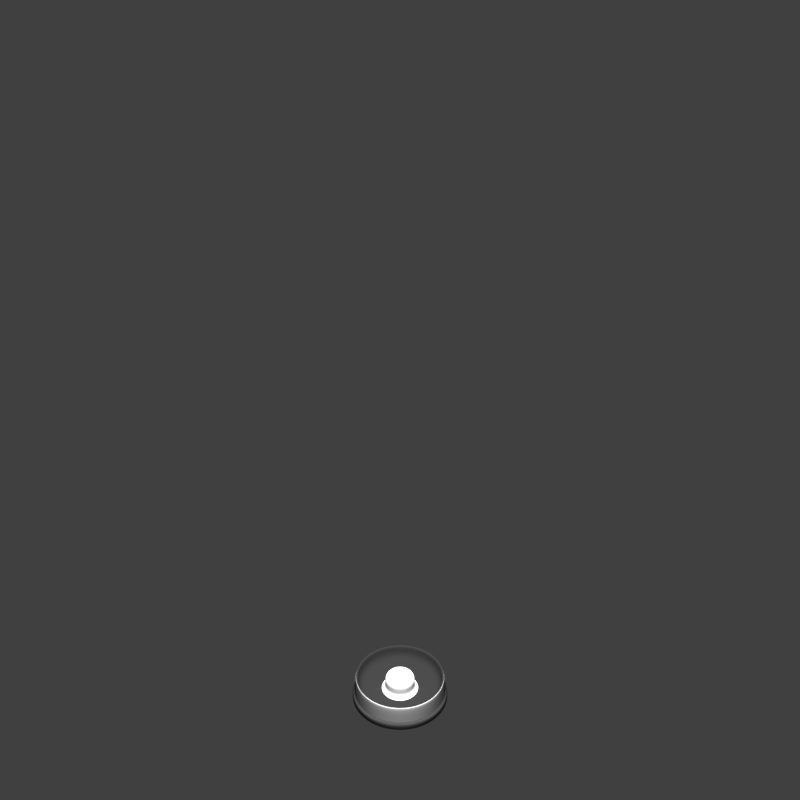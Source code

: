 # Source: note.blend  (saved by Blender 2.79.0; exported with 4.5.12 LTS)
import bpy
from mathutils import Matrix  # noqa: F401  (used for matrix-valued properties, if any)

bpy.ops.wm.read_factory_settings(use_empty=True)
scene = bpy.context.scene
scene.name = 'Scene'

# ---- collections
col_collection_1 = bpy.data.collections.new('Collection 1'); scene.collection.children.link(col_collection_1)

# ---- materials (node trees are filled in below, after node groups)
mat_material_007 = bpy.data.materials.new('Material.007')
mat_material_007.alpha_threshold = 0.0
mat_material_007.use_transparent_shadow = False
mat_material_007.diffuse_color = (0.01885, 0.01885, 0.01885, 1.0)
mat_material_007.specular_color = (0.02365, 0.02365, 0.02365)
mat_material_007.roughness = 0.5
mat_material_007.specular_intensity = 0.0
mat_material_006 = bpy.data.materials.new('Material.006')
mat_material_006.alpha_threshold = 0.0
mat_material_006.use_transparent_shadow = False
mat_material_006.diffuse_color = (0.6619, 0.6619, 0.6619, 1.0)
mat_material_006.roughness = 0.5
mat_material_006.specular_intensity = 0.5053
mat_material_005 = bpy.data.materials.new('Material.005')
mat_material_005.alpha_threshold = 0.0
mat_material_005.use_transparent_shadow = False
mat_material_005.diffuse_color = (0.0331, 0.0331, 0.0331, 1.0)
mat_material_005.specular_color = (0.02365, 0.02365, 0.02365)
mat_material_005.roughness = 0.5
mat_material_005.specular_intensity = 0.0

# ---- material node trees

# ---- world
world_world = bpy.data.worlds.new('World'); scene.world = world_world
world_world.color = (0.05088, 0.05088, 0.05088)
world_world.use_sun_shadow = False
world_world.sun_shadow_jitter_overblur = 0.0
world_world.cycles.sampling_method = 'MANUAL'

# ---- cameras
cam_camera = bpy.data.cameras.new('Camera')
cam_camera.clip_end = 100.0
cam_camera.lens = 34.31
cam_camera.sensor_width = 32.0
cam_camera.sensor_height = 18.0
cam_camera.ortho_scale = 7.314
cam_camera.lens_unit = 'FOV'
cam_camera.dof.focus_distance = 0.0
cam_camera.dof.aperture_fstop = 128.0

# ---- lights
light_lamp = bpy.data.lights.new('Lamp', 'POINT')
light_lamp.transmission_factor = 0.0
light_lamp.cutoff_distance = 30.0
light_lamp.energy = 100.0
light_lamp.shadow_buffer_clip_start = 1.001
light_lamp.shadow_soft_size = 0.1
light_lamp.shadow_maximum_resolution = 0.006
light_lamp.use_absolute_resolution = True

# ---- meshes
me_cylinder_009 = bpy.data.meshes.new('Cylinder.009')
me_cylinder_009.from_pydata([(0.6546, 0.4374, 1.645), (-0.7722, -0.1536, 1.645), (-0.7873, 8.221e-07, 1.645), (-0.7722, 0.1536, 1.645), (-0.7274, 0.3013, 1.645), (-0.6546, 0.4374, 1.645), (-0.5567, 0.5567, 1.645), (-0.4374, 0.6546, 1.645), (-0.3013, 0.7274, 1.645), (-0.1536, 0.7722, 1.645), (0.7274, 0.3013, 1.645), (0.7722, 0.1536, 1.645), (0.7873, 1.213e-07, 1.645), (0.7722, -0.1536, 1.645), (0.7274, -0.3013, 1.645), (0.6546, -0.4374, 1.645), (0.5567, -0.5567, 1.645), (0.4374, -0.6546, 1.645), (0.3013, -0.7274, 1.645), (0.1536, -0.7722, 1.645), (-2.342e-07, -0.7873, 1.645), (-0.1536, -0.7722, 1.645), (-0.3013, -0.7274, 1.645), (-0.4374, -0.6546, 1.645), (-0.5567, -0.5567, 1.645), (-0.6546, -0.4374, 1.645), (-0.7274, -0.3013, 1.645), (2.233e-08, 0.7873, 1.645), (0.1536, 0.7722, 1.645), (0.3013, 0.7274, 1.645), (0.4374, 0.6546, 1.645), (0.5567, 0.5567, 1.645), (0.6204, 0.4145, 1.645), (-0.7318, -0.1456, 1.645), (-0.7461, 7.96e-07, 1.645), (-0.7318, 0.1456, 1.645), (-0.6893, 0.2855, 1.645), (-0.6204, 0.4145, 1.645), (-0.5276, 0.5276, 1.645), (-0.4145, 0.6204, 1.645), (-0.2855, 0.6893, 1.645), (-0.1456, 0.7318, 1.645), (0.6893, 0.2855, 1.645), (0.7318, 0.1456, 1.645), (0.7461, 1.319e-07, 1.645), (0.7318, -0.1456, 1.645), (0.6893, -0.2855, 1.645), (0.6204, -0.4145, 1.645), (0.5276, -0.5276, 1.645), (0.4145, -0.6204, 1.645), (0.2855, -0.6893, 1.645), (0.1456, -0.7318, 1.645), (-2.176e-07, -0.7461, 1.645), (-0.1456, -0.7318, 1.645), (-0.2855, -0.6893, 1.645), (-0.4145, -0.6204, 1.645), (-0.5276, -0.5276, 1.645), (-0.6204, -0.4145, 1.645), (-0.6893, -0.2855, 1.645), (2.555e-08, 0.7461, 1.645), (0.1456, 0.7318, 1.645), (0.2855, 0.6893, 1.645), (0.4145, 0.6204, 1.645), (0.5276, 0.5276, 1.645), (0.6204, 0.4145, 0.6342), (-0.7318, -0.1456, 0.6342), (-0.7461, 7.96e-07, 0.6342), (-0.7318, 0.1456, 0.6342), (-0.6893, 0.2855, 0.6342), (-0.6204, 0.4145, 0.6342), (-0.5276, 0.5276, 0.6342), (-0.4145, 0.6204, 0.6342), (-0.2855, 0.6893, 0.6342), (-0.1456, 0.7318, 0.6342), (0.6893, 0.2855, 0.6342), (0.7318, 0.1456, 0.6342), (0.7461, 1.319e-07, 0.6342), (0.7318, -0.1456, 0.6342), (0.6893, -0.2855, 0.6342), (0.6204, -0.4145, 0.6342), (0.5276, -0.5276, 0.6342), (0.4145, -0.6204, 0.6342), (0.2855, -0.6893, 0.6342), (0.1456, -0.7318, 0.6342), (-2.176e-07, -0.7461, 0.6342), (-0.1456, -0.7318, 0.6342), (-0.2855, -0.6893, 0.6342), (-0.4145, -0.6204, 0.6342), (-0.5276, -0.5276, 0.6342), (-0.6204, -0.4145, 0.6342), (-0.6893, -0.2855, 0.6342), (2.555e-08, 0.7461, 0.6342), (0.1456, 0.7318, 0.6342), (0.2855, 0.6893, 0.6342), (0.4145, 0.6204, 0.6342), (0.5276, 0.5276, 0.6342), (0.2189, 0.1463, 0.5939), (-0.2582, -0.05137, 0.5939), (-0.2633, 4.798e-07, 0.5939), (-0.2582, 0.05137, 0.5939), (-0.2433, 0.1008, 0.5939), (-0.2189, 0.1463, 0.5939), (-0.1862, 0.1862, 0.5939), (-0.1463, 0.2189, 0.5939), (-0.1008, 0.2433, 0.5939), (-0.05137, 0.2582, 0.5939), (0.2433, 0.1008, 0.5939), (0.2582, 0.05137, 0.5939), (0.2633, 2.454e-07, 0.5939), (0.2582, -0.05137, 0.5939), (0.2433, -0.1008, 0.5939), (0.2189, -0.1463, 0.5939), (0.1862, -0.1862, 0.5939), (0.1463, -0.2189, 0.5939), (0.1008, -0.2433, 0.5939), (0.05137, -0.2582, 0.5939), (-2.013e-08, -0.2633, 0.5939), (-0.05137, -0.2582, 0.5939), (-0.1008, -0.2433, 0.5939), (-0.1463, -0.2189, 0.5939), (-0.1862, -0.1862, 0.5939), (-0.2189, -0.1463, 0.5939), (-0.2433, -0.1008, 0.5939), (6.567e-08, 0.2633, 0.5939), (0.05137, 0.2582, 0.5939), (0.1008, 0.2433, 0.5939), (0.1463, 0.2189, 0.5939), (0.1862, 0.1862, 0.5939)], [], [(14, 13, 45, 46), (8, 7, 39, 40), (7, 6, 38, 39), (21, 20, 52, 53), (11, 10, 42, 43), (23, 22, 54, 55), (10, 0, 32, 42), (15, 14, 46, 47), (26, 25, 57, 58), (29, 28, 60, 61), (25, 24, 56, 57), (13, 12, 44, 45), (20, 19, 51, 52), (18, 17, 49, 50), (17, 16, 48, 49), (3, 2, 34, 35), (27, 9, 41, 59), (9, 8, 40, 41), (30, 29, 61, 62), (28, 27, 59, 60), (24, 23, 55, 56), (0, 31, 63, 32), (4, 3, 35, 36), (6, 5, 37, 38), (22, 21, 53, 54), (2, 1, 33, 34), (12, 11, 43, 44), (31, 30, 62, 63), (16, 15, 47, 48), (19, 18, 50, 51), (1, 26, 58, 33), (5, 4, 36, 37), (45, 44, 76, 77), (58, 57, 89, 90), (37, 36, 68, 69), (50, 49, 81, 82), (40, 39, 71, 72), (35, 34, 66, 67), (55, 54, 86, 87), (56, 55, 87, 88), (42, 32, 64, 74), (34, 33, 65, 66), (57, 56, 88, 89), (48, 47, 79, 80), (52, 51, 83, 84), (38, 37, 69, 70), (49, 48, 80, 81), (36, 35, 67, 68), (41, 40, 72, 73), (63, 62, 94, 95), (53, 52, 84, 85), (54, 53, 85, 86), (51, 50, 82, 83), (60, 59, 91, 92), (61, 60, 92, 93), (39, 38, 70, 71), (32, 63, 95, 64), (59, 41, 73, 91), (47, 46, 78, 79), (33, 58, 90, 65), (62, 61, 93, 94), (46, 45, 77, 78), (43, 42, 74, 75), (44, 43, 75, 76), (88, 87, 119, 120), (74, 64, 96, 106), (66, 65, 97, 98), (89, 88, 120, 121), (80, 79, 111, 112), (84, 83, 115, 116), (70, 69, 101, 102), (81, 80, 112, 113), (68, 67, 99, 100), (73, 72, 104, 105), (95, 94, 126, 127), (85, 84, 116, 117), (86, 85, 117, 118), (83, 82, 114, 115), (92, 91, 123, 124), (93, 92, 124, 125), (71, 70, 102, 103), (64, 95, 127, 96), (91, 73, 105, 123), (79, 78, 110, 111), (65, 90, 122, 97), (94, 93, 125, 126), (78, 77, 109, 110), (75, 74, 106, 107), (76, 75, 107, 108), (77, 76, 108, 109), (90, 89, 121, 122), (69, 68, 100, 101), (82, 81, 113, 114), (72, 71, 103, 104), (67, 66, 98, 99), (87, 86, 118, 119)])
me_cylinder_009.polygons.foreach_set('use_smooth', [True] * 96)
me_cylinder_009.materials.append(mat_material_007)
me_cylinder_009.use_remesh_preserve_volume = False
me_cylinder_009.use_remesh_preserve_attributes = False
me_cylinder_009.use_mirror_vertex_groups = False
me_cylinder_009.update()
me_cylinder_004 = bpy.data.meshes.new('Cylinder.004')
me_cylinder_004.from_pydata([(0.6618, 0.4422, 0.1804), (0.6546, 0.4374, 1.645), (-0.7807, -0.1553, 0.1804), (-0.7722, -0.1536, 1.645), (-0.796, 8.277e-07, 0.1804), (-0.7873, 8.221e-07, 1.645), (-0.7807, 0.1553, 0.1804), (-0.7722, 0.1536, 1.645), (-0.7354, 0.3046, 0.1804), (-0.7274, 0.3013, 1.645), (-0.6618, 0.4422, 0.1804), (-0.6546, 0.4374, 1.645), (-0.5628, 0.5628, 0.1804), (-0.5567, 0.5567, 1.645), (-0.4374, 0.6546, 1.645), (-0.3013, 0.7274, 1.645), (-0.1536, 0.7722, 1.645), (0.7274, 0.3013, 1.645), (0.7722, 0.1536, 1.645), (0.7873, 1.213e-07, 1.645), (0.7722, -0.1536, 1.645), (0.7274, -0.3013, 1.645), (0.6546, -0.4374, 1.645), (0.5567, -0.5567, 1.645), (0.4374, -0.6546, 1.645), (0.3013, -0.7274, 1.645), (0.1536, -0.7722, 1.645), (-2.342e-07, -0.7873, 1.645), (-0.1536, -0.7722, 1.645), (-0.3013, -0.7274, 1.645), (-0.4374, -0.6546, 1.645), (-0.5567, -0.5567, 1.645), (-0.6546, -0.4374, 1.645), (-0.7274, -0.3013, 1.645), (2.233e-08, 0.7873, 1.645), (0.1536, 0.7722, 1.645), (0.3013, 0.7274, 1.645), (0.4374, 0.6546, 1.645), (0.5567, 0.5567, 1.645), (0.5628, 0.5628, 1.645), (-0.4422, 0.6618, 0.1804), (0.4422, 0.6618, 1.645), (-0.3046, 0.7354, 0.1804), (0.3046, 0.7354, 1.645), (-0.1553, 0.7807, 0.1804), (0.1553, 0.7807, 1.645), (0.7354, 0.3046, 0.1804), (2.172e-08, 0.796, 1.645), (0.7807, 0.1553, 0.1804), (-0.7354, -0.3046, 1.645), (0.796, 1.192e-07, 0.1804), (0.7807, -0.1553, 0.1804), (0.7354, -0.3046, 0.1804), (0.6618, -0.4422, 0.1804), (0.5628, -0.5628, 0.1804), (0.4422, -0.6618, 0.1804), (0.3046, -0.7354, 0.1804), (-0.6618, -0.4422, 1.645), (-0.5628, -0.5628, 1.645), (-0.4422, -0.6618, 1.645), (-0.3046, -0.7354, 1.645), (-0.1553, -0.7807, 1.645), (-2.376e-07, -0.796, 1.645), (0.1553, -0.7807, 0.1804), (-2.376e-07, -0.796, 0.1804), (-0.1553, -0.7807, 0.1804), (0.1553, -0.7807, 1.645), (0.3046, -0.7354, 1.645), (0.4422, -0.6618, 1.645), (0.5628, -0.5628, 1.645), (0.6618, -0.4422, 1.645), (0.7354, -0.3046, 1.645), (0.7807, -0.1553, 1.645), (0.796, 1.192e-07, 1.645), (0.7807, 0.1553, 1.645), (-0.3046, -0.7354, 0.1804), (-0.4422, -0.6618, 0.1804), (-0.5628, -0.5628, 0.1804), (-0.6618, -0.4422, 0.1804), (-0.7354, -0.3046, 0.1804), (2.172e-08, 0.796, 0.1804), (0.1553, 0.7807, 0.1804), (0.3046, 0.7354, 0.1804), (0.4422, 0.6618, 0.1804), (0.5628, 0.5628, 0.1804), (0.7354, 0.3046, 1.645), (-0.1553, 0.7807, 1.645), (-0.3046, 0.7354, 1.645), (-0.4422, 0.6618, 1.645), (-0.5628, 0.5628, 1.645), (-0.6618, 0.4422, 1.645), (-0.7354, 0.3046, 1.645), (-0.7807, 0.1553, 1.645), (-0.796, 8.277e-07, 1.645), (-0.7807, -0.1553, 1.645), (0.6618, 0.4422, 1.645), (0.6204, 0.4145, 1.645), (-0.7318, -0.1456, 1.645), (-0.7461, 7.96e-07, 1.645), (-0.7318, 0.1456, 1.645), (-0.6893, 0.2855, 1.645), (-0.6204, 0.4145, 1.645), (-0.5276, 0.5276, 1.645), (-0.4145, 0.6204, 1.645), (-0.2855, 0.6893, 1.645), (-0.1456, 0.7318, 1.645), (0.6893, 0.2855, 1.645), (0.7318, 0.1456, 1.645), (0.7461, 1.319e-07, 1.645), (0.7318, -0.1456, 1.645), (0.6893, -0.2855, 1.645), (0.6204, -0.4145, 1.645), (0.5276, -0.5276, 1.645), (0.4145, -0.6204, 1.645), (0.2855, -0.6893, 1.645), (0.1456, -0.7318, 1.645), (-2.176e-07, -0.7461, 1.645), (-0.1456, -0.7318, 1.645), (-0.2855, -0.6893, 1.645), (-0.4145, -0.6204, 1.645), (-0.5276, -0.5276, 1.645), (-0.6204, -0.4145, 1.645), (-0.6893, -0.2855, 1.645), (2.555e-08, 0.7461, 1.645), (0.1456, 0.7318, 1.645), (0.2855, 0.6893, 1.645), (0.4145, 0.6204, 1.645), (0.5276, 0.5276, 1.645), (0.6204, 0.4145, 0.6342), (-0.7318, -0.1456, 0.6342), (-0.7461, 7.96e-07, 0.6342), (-0.7318, 0.1456, 0.6342), (-0.6893, 0.2855, 0.6342), (-0.6204, 0.4145, 0.6342), (-0.5276, 0.5276, 0.6342), (-0.4145, 0.6204, 0.6342), (-0.2855, 0.6893, 0.6342), (-0.1456, 0.7318, 0.6342), (0.6893, 0.2855, 0.6342), (0.7318, 0.1456, 0.6342), (0.7461, 1.319e-07, 0.6342), (0.7318, -0.1456, 0.6342), (0.6893, -0.2855, 0.6342), (0.6204, -0.4145, 0.6342), (0.5276, -0.5276, 0.6342), (0.4145, -0.6204, 0.6342), (0.2855, -0.6893, 0.6342), (0.1456, -0.7318, 0.6342), (-2.176e-07, -0.7461, 0.6342), (-0.1456, -0.7318, 0.6342), (-0.2855, -0.6893, 0.6342), (-0.4145, -0.6204, 0.6342), (-0.5276, -0.5276, 0.6342), (-0.6204, -0.4145, 0.6342), (-0.6893, -0.2855, 0.6342), (2.555e-08, 0.7461, 0.6342), (0.1456, 0.7318, 0.6342), (0.2855, 0.6893, 0.6342), (0.4145, 0.6204, 0.6342), (0.5276, 0.5276, 0.6342), (0.2189, 0.1463, 0.4391), (-0.2582, -0.05137, 0.4391), (-0.2633, 4.798e-07, 0.4391), (-0.2582, 0.05137, 0.4391), (-0.2433, 0.1008, 0.4391), (-0.2189, 0.1463, 0.4391), (-0.1862, 0.1862, 0.4391), (-0.1463, 0.2189, 0.4391), (-0.1008, 0.2433, 0.4391), (-0.05137, 0.2582, 0.4391), (0.2433, 0.1008, 0.4391), (0.2582, 0.05137, 0.4391), (0.2633, 2.454e-07, 0.4391), (0.2582, -0.05137, 0.4391), (0.2433, -0.1008, 0.4391), (0.2189, -0.1463, 0.4391), (0.1862, -0.1862, 0.4391), (0.1463, -0.2189, 0.4391), (0.1008, -0.2433, 0.4391), (0.05137, -0.2582, 0.4391), (-2.013e-08, -0.2633, 0.4391), (-0.05137, -0.2582, 0.4391), (-0.1008, -0.2433, 0.4391), (-0.1463, -0.2189, 0.4391), (-0.1862, -0.1862, 0.4391), (-0.2189, -0.1463, 0.4391), (-0.2433, -0.1008, 0.4391), (6.567e-08, 0.2633, 0.4391), (0.05137, 0.2582, 0.4391), (0.1008, 0.2433, 0.4391), (0.1463, 0.2189, 0.4391), (0.1862, 0.1862, 0.4391), (0.2189, 0.1463, 1.109), (-0.2582, -0.05137, 1.109), (-0.2633, 4.798e-07, 1.109), (-0.2582, 0.05137, 1.109), (-0.2433, 0.1008, 1.109), (-0.2189, 0.1463, 1.109), (-0.1862, 0.1862, 1.109), (-0.1463, 0.2189, 1.109), (-0.1008, 0.2433, 1.109), (-0.05137, 0.2582, 1.109), (0.2433, 0.1008, 1.109), (0.2582, 0.05137, 1.109), (0.2633, 2.454e-07, 1.109), (0.2582, -0.05137, 1.109), (0.2433, -0.1008, 1.109), (0.2189, -0.1463, 1.109), (0.1862, -0.1862, 1.109), (0.1463, -0.2189, 1.109), (0.1008, -0.2433, 1.109), (0.05137, -0.2582, 1.109), (-2.013e-08, -0.2633, 1.109), (-0.05137, -0.2582, 1.109), (-0.1008, -0.2433, 1.109), (-0.1463, -0.2189, 1.109), (-0.1862, -0.1862, 1.109), (-0.2189, -0.1463, 1.109), (-0.2433, -0.1008, 1.109), (6.567e-08, 0.2633, 1.109), (0.05137, 0.2582, 1.109), (0.1008, 0.2433, 1.109), (0.1463, 0.2189, 1.109), (0.1862, 0.1862, 1.109), (0.2189, 0.1463, 1.109), (-0.2582, -0.05137, 1.109), (-0.2633, 4.798e-07, 1.109), (-0.2582, 0.05137, 1.109), (-0.2433, 0.1008, 1.109), (-0.2189, 0.1463, 1.109), (-0.1862, 0.1862, 1.109), (-0.1463, 0.2189, 1.109), (-0.1008, 0.2433, 1.109), (-0.05137, 0.2582, 1.109), (0.2433, 0.1008, 1.109), (0.2582, 0.05137, 1.109), (0.2633, 2.454e-07, 1.109), (0.2582, -0.05137, 1.109), (0.2433, -0.1008, 1.109), (0.2189, -0.1463, 1.109), (0.1862, -0.1862, 1.109), (0.1463, -0.2189, 1.109), (0.1008, -0.2433, 1.109), (0.05137, -0.2582, 1.109), (-2.013e-08, -0.2633, 1.109), (-0.05137, -0.2582, 1.109), (-0.1008, -0.2433, 1.109), (-0.1463, -0.2189, 1.109), (-0.1862, -0.1862, 1.109), (-0.2189, -0.1463, 1.109), (-0.2433, -0.1008, 1.109), (6.567e-08, 0.2633, 1.109), (0.05137, 0.2582, 1.109), (0.1008, 0.2433, 1.109), (0.1463, 0.2189, 1.109), (0.1862, 0.1862, 1.109), (0.2189, 0.1463, 1.825), (-0.2582, -0.05137, 1.825), (-0.2633, 4.798e-07, 1.825), (-0.2582, 0.05137, 1.825), (-0.2433, 0.1008, 1.825), (-0.2189, 0.1463, 1.825), (-0.1862, 0.1862, 1.825), (-0.1463, 0.2189, 1.825), (-0.1008, 0.2433, 1.825), (-0.05137, 0.2582, 1.825), (0.2433, 0.1008, 1.825), (0.2582, 0.05137, 1.825), (0.2633, 2.454e-07, 1.825), (0.2582, -0.05137, 1.825), (0.2433, -0.1008, 1.825), (0.2189, -0.1463, 1.825), (0.1862, -0.1862, 1.825), (0.1463, -0.2189, 1.825), (0.1008, -0.2433, 1.825), (0.05137, -0.2582, 1.825), (-2.013e-08, -0.2633, 1.825), (-0.05137, -0.2582, 1.825), (-0.1008, -0.2433, 1.825), (-0.1463, -0.2189, 1.825), (-0.1862, -0.1862, 1.825), (-0.2189, -0.1463, 1.825), (-0.2433, -0.1008, 1.825), (6.567e-08, 0.2633, 1.825), (0.05137, 0.2582, 1.825), (0.1008, 0.2433, 1.825), (0.1463, 0.2189, 1.825), (0.1862, 0.1862, 1.825)], [], [(46, 0, 95, 85), (8, 6, 92, 91), (58, 59, 30, 31), (12, 10, 90, 89), (47, 86, 16, 34), (83, 82, 43, 41), (77, 76, 59, 58), (41, 43, 36, 37), (64, 63, 66, 62), (62, 66, 26, 27), (79, 78, 57, 49), (56, 55, 68, 67), (68, 69, 23, 24), (86, 87, 15, 16), (76, 75, 60, 59), (43, 45, 35, 36), (60, 61, 28, 29), (75, 65, 61, 60), (92, 93, 5, 7), (52, 51, 72, 71), (59, 60, 29, 30), (55, 54, 69, 68), (89, 90, 11, 13), (48, 46, 85, 74), (72, 73, 19, 20), (40, 12, 89, 88), (88, 89, 13, 14), (67, 68, 24, 25), (61, 62, 27, 28), (66, 67, 25, 26), (87, 88, 14, 15), (69, 70, 22, 23), (50, 48, 74, 73), (10, 8, 91, 90), (51, 50, 73, 72), (49, 57, 32, 33), (93, 94, 3, 5), (82, 81, 45, 43), (45, 47, 34, 35), (42, 40, 88, 87), (94, 49, 33, 3), (65, 64, 62, 61), (71, 72, 20, 21), (44, 42, 87, 86), (70, 71, 21, 22), (91, 92, 7, 9), (53, 52, 71, 70), (73, 74, 18, 19), (85, 95, 1, 17), (81, 80, 47, 45), (39, 41, 37, 38), (57, 58, 31, 32), (4, 2, 94, 93), (54, 53, 70, 69), (84, 83, 41, 39), (2, 79, 49, 94), (74, 85, 17, 18), (90, 91, 9, 11), (63, 56, 67, 66), (95, 39, 38, 1), (80, 44, 86, 47), (0, 84, 39, 95), (78, 77, 58, 57), (6, 4, 93, 92), (21, 20, 109, 110), (15, 14, 103, 104), (14, 13, 102, 103), (28, 27, 116, 117), (18, 17, 106, 107), (30, 29, 118, 119), (17, 1, 96, 106), (22, 21, 110, 111), (33, 32, 121, 122), (36, 35, 124, 125), (32, 31, 120, 121), (20, 19, 108, 109), (27, 26, 115, 116), (25, 24, 113, 114), (24, 23, 112, 113), (7, 5, 98, 99), (34, 16, 105, 123), (16, 15, 104, 105), (37, 36, 125, 126), (35, 34, 123, 124), (31, 30, 119, 120), (1, 38, 127, 96), (9, 7, 99, 100), (13, 11, 101, 102), (29, 28, 117, 118), (5, 3, 97, 98), (19, 18, 107, 108), (38, 37, 126, 127), (23, 22, 111, 112), (26, 25, 114, 115), (3, 33, 122, 97), (11, 9, 100, 101), (109, 108, 140, 141), (122, 121, 153, 154), (101, 100, 132, 133), (114, 113, 145, 146), (104, 103, 135, 136), (99, 98, 130, 131), (119, 118, 150, 151), (120, 119, 151, 152), (106, 96, 128, 138), (98, 97, 129, 130), (121, 120, 152, 153), (112, 111, 143, 144), (116, 115, 147, 148), (102, 101, 133, 134), (113, 112, 144, 145), (100, 99, 131, 132), (105, 104, 136, 137), (127, 126, 158, 159), (117, 116, 148, 149), (118, 117, 149, 150), (115, 114, 146, 147), (124, 123, 155, 156), (125, 124, 156, 157), (103, 102, 134, 135), (96, 127, 159, 128), (123, 105, 137, 155), (111, 110, 142, 143), (97, 122, 154, 129), (126, 125, 157, 158), (110, 109, 141, 142), (107, 106, 138, 139), (108, 107, 139, 140), (152, 151, 183, 184), (138, 128, 160, 170), (130, 129, 161, 162), (153, 152, 184, 185), (144, 143, 175, 176), (148, 147, 179, 180), (134, 133, 165, 166), (145, 144, 176, 177), (132, 131, 163, 164), (137, 136, 168, 169), (159, 158, 190, 191), (149, 148, 180, 181), (150, 149, 181, 182), (147, 146, 178, 179), (156, 155, 187, 188), (157, 156, 188, 189), (135, 134, 166, 167), (128, 159, 191, 160), (155, 137, 169, 187), (143, 142, 174, 175), (129, 154, 186, 161), (158, 157, 189, 190), (142, 141, 173, 174), (139, 138, 170, 171), (140, 139, 171, 172), (141, 140, 172, 173), (154, 153, 185, 186), (133, 132, 164, 165), (146, 145, 177, 178), (136, 135, 167, 168), (131, 130, 162, 163), (151, 150, 182, 183), (166, 165, 197, 198), (177, 176, 208, 209), (164, 163, 195, 196), (169, 168, 200, 201), (191, 190, 222, 223), (181, 180, 212, 213), (182, 181, 213, 214), (179, 178, 210, 211), (188, 187, 219, 220), (189, 188, 220, 221), (167, 166, 198, 199), (160, 191, 223, 192), (187, 169, 201, 219), (175, 174, 206, 207), (161, 186, 218, 193), (190, 189, 221, 222), (174, 173, 205, 206), (171, 170, 202, 203), (172, 171, 203, 204), (173, 172, 204, 205), (186, 185, 217, 218), (165, 164, 196, 197), (178, 177, 209, 210), (168, 167, 199, 200), (163, 162, 194, 195), (183, 182, 214, 215), (184, 183, 215, 216), (170, 160, 192, 202), (162, 161, 193, 194), (185, 184, 216, 217), (176, 175, 207, 208), (180, 179, 211, 212), (214, 213, 245, 246), (211, 210, 242, 243), (220, 219, 251, 252), (221, 220, 252, 253), (199, 198, 230, 231), (192, 223, 255, 224), (219, 201, 233, 251), (207, 206, 238, 239), (193, 218, 250, 225), (222, 221, 253, 254), (206, 205, 237, 238), (203, 202, 234, 235), (204, 203, 235, 236), (205, 204, 236, 237), (218, 217, 249, 250), (197, 196, 228, 229), (210, 209, 241, 242), (200, 199, 231, 232), (195, 194, 226, 227), (215, 214, 246, 247), (216, 215, 247, 248), (202, 192, 224, 234), (194, 193, 225, 226), (217, 216, 248, 249), (208, 207, 239, 240), (212, 211, 243, 244), (198, 197, 229, 230), (209, 208, 240, 241), (196, 195, 227, 228), (201, 200, 232, 233), (223, 222, 254, 255), (213, 212, 244, 245), (254, 253, 285, 286), (238, 237, 269, 270), (235, 234, 266, 267), (236, 235, 267, 268), (237, 236, 268, 269), (250, 249, 281, 282), (229, 228, 260, 261), (242, 241, 273, 274), (232, 231, 263, 264), (227, 226, 258, 259), (247, 246, 278, 279), (248, 247, 279, 280), (234, 224, 256, 266), (226, 225, 257, 258), (249, 248, 280, 281), (240, 239, 271, 272), (244, 243, 275, 276), (230, 229, 261, 262), (241, 240, 272, 273), (228, 227, 259, 260), (233, 232, 264, 265), (255, 254, 286, 287), (245, 244, 276, 277), (246, 245, 277, 278), (243, 242, 274, 275), (252, 251, 283, 284), (253, 252, 284, 285), (231, 230, 262, 263), (224, 255, 287, 256), (251, 233, 265, 283), (239, 238, 270, 271), (225, 250, 282, 257), (278, 277, 276, 275, 274, 273, 272, 271, 270, 269, 268, 267, 266, 256, 287, 286, 285, 284, 283, 265, 264, 263, 262, 261, 260, 259, 258, 257, 282, 281, 280, 279)])
me_cylinder_004.polygons.foreach_set('use_smooth', [True] * 257)
me_cylinder_004.materials.append(mat_material_006)
me_cylinder_004.use_remesh_preserve_volume = False
me_cylinder_004.use_remesh_preserve_attributes = False
me_cylinder_004.use_mirror_vertex_groups = False
me_cylinder_004.update()
me_cylinder_001 = bpy.data.meshes.new('Cylinder.001')
me_cylinder_001.from_pydata([(0.6618, 0.4422, -0.4813), (1.692e-08, 0.8575, -0.8857), (-0.7807, -0.1553, -0.4813), (0.1673, 0.8411, -0.8857), (-0.796, 8.277e-07, -0.4813), (0.3282, 0.7923, -0.8857), (-0.7807, 0.1553, -0.4813), (0.4764, 0.713, -0.8857), (-0.7354, 0.3046, -0.4813), (0.6064, 0.6064, -0.8857), (-0.6618, 0.4422, -0.4813), (0.713, 0.4764, -0.8857), (-0.5628, 0.5628, -0.4813), (0.7923, 0.3282, -0.8857), (0.8411, 0.1673, -0.8857), (0.8575, 1.053e-07, -0.8857), (0.8411, -0.1673, -0.8857), (0.7923, -0.3282, -0.8857), (0.713, -0.4764, -0.8857), (0.6064, -0.6064, -0.8857), (0.4764, -0.713, -0.8857), (0.3282, -0.7923, -0.8857), (0.1673, -0.8411, -0.8857), (-2.625e-07, -0.8575, -0.8857), (-0.1673, -0.8411, -0.8857), (-0.3282, -0.7923, -0.8857), (-0.4764, -0.713, -0.8857), (-0.6064, -0.6064, -0.8857), (-0.1673, -0.8411, -0.4813), (-0.713, -0.4764, -0.8857), (-2.625e-07, -0.8575, -0.4813), (-0.7923, -0.3282, -0.8857), (0.1673, -0.8411, -0.4813), (-0.8411, -0.1673, -0.8857), (0.3282, -0.7923, -0.4813), (-0.8575, 8.686e-07, -0.8857), (0.4764, -0.713, -0.4813), (-0.8411, 0.1673, -0.8857), (0.6064, -0.6064, -0.4813), (-0.7923, 0.3282, -0.8857), (-0.4422, 0.6618, -0.4813), (-0.713, 0.4764, -0.8857), (-0.3046, 0.7354, -0.4813), (-0.6064, 0.6064, -0.8857), (-0.1553, 0.7807, -0.4813), (-0.4764, 0.713, -0.8857), (0.7354, 0.3046, -0.4813), (-0.3282, 0.7923, -0.8857), (0.7807, 0.1553, -0.4813), (-0.1673, 0.8411, -0.8857), (0.796, 1.192e-07, -0.4813), (0.7807, -0.1553, -0.4813), (0.7354, -0.3046, -0.4813), (0.6618, -0.4422, -0.4813), (0.5628, -0.5628, -0.4813), (0.4422, -0.6618, -0.4813), (0.3046, -0.7354, -0.4813), (0.713, -0.4764, -0.4813), (0.7923, -0.3282, -0.4813), (0.8411, -0.1673, -0.4813), (0.8575, 1.053e-07, -0.4813), (0.8411, 0.1673, -0.4813), (0.7923, 0.3282, -0.4813), (0.1553, -0.7807, -0.4813), (-2.376e-07, -0.796, -0.4813), (-0.1553, -0.7807, -0.4813), (-0.1673, 0.8411, -0.4813), (-0.3282, 0.7923, -0.4813), (-0.4764, 0.713, -0.4813), (-0.6064, 0.6064, -0.4813), (-0.713, 0.4764, -0.4813), (-0.7923, 0.3282, -0.4813), (-0.8411, 0.1673, -0.4813), (-0.8575, 8.686e-07, -0.4813), (-0.8411, -0.1673, -0.4813), (-0.3046, -0.7354, -0.4813), (-0.4422, -0.6618, -0.4813), (-0.5628, -0.5628, -0.4813), (-0.6618, -0.4422, -0.4813), (-0.7354, -0.3046, -0.4813), (2.172e-08, 0.796, -0.4813), (0.1553, 0.7807, -0.4813), (0.3046, 0.7354, -0.4813), (0.4422, 0.6618, -0.4813), (0.5628, 0.5628, -0.4813), (0.713, 0.4764, -0.4813), (0.6064, 0.6064, -0.4813), (0.4764, 0.713, -0.4813), (0.3282, 0.7923, -0.4813), (0.1673, 0.8411, -0.4813), (1.692e-08, 0.8575, -0.4813), (-0.7923, -0.3282, -0.4813), (-0.713, -0.4764, -0.4813), (-0.6064, -0.6064, -0.4813), (-0.4764, -0.713, -0.4813), (-0.3282, -0.7923, -0.4813)], [], [(67, 68, 40, 42), (74, 91, 79, 2), (23, 22, 32, 30), (72, 73, 4, 6), (26, 25, 95, 94), (45, 43, 69, 68), (86, 87, 83, 84), (15, 14, 61, 60), (89, 90, 80, 81), (1, 49, 66, 90), (93, 94, 76, 77), (85, 86, 84, 0), (29, 27, 93, 92), (34, 36, 55, 56), (73, 74, 2, 4), (95, 28, 65, 75), (7, 5, 88, 87), (43, 41, 70, 69), (17, 16, 59, 58), (87, 88, 82, 83), (36, 38, 54, 55), (47, 45, 68, 67), (3, 1, 90, 89), (92, 93, 77, 78), (19, 18, 57, 38), (69, 70, 10, 12), (37, 35, 73, 72), (14, 13, 62, 61), (27, 26, 94, 93), (30, 32, 63, 64), (28, 30, 64, 65), (32, 34, 56, 63), (88, 89, 81, 82), (57, 58, 52, 53), (90, 66, 44, 80), (18, 17, 58, 57), (5, 3, 89, 88), (62, 85, 0, 46), (35, 33, 74, 73), (70, 71, 8, 10), (22, 21, 34, 32), (94, 95, 75, 76), (13, 11, 85, 62), (66, 67, 42, 44), (33, 31, 91, 74), (31, 29, 92, 91), (71, 72, 6, 8), (21, 20, 36, 34), (20, 19, 38, 36), (60, 61, 48, 50), (11, 9, 86, 85), (9, 7, 87, 86), (61, 62, 46, 48), (41, 39, 71, 70), (39, 37, 72, 71), (68, 69, 12, 40), (25, 24, 28, 95), (24, 23, 30, 28), (58, 59, 51, 52), (16, 15, 60, 59), (38, 57, 53, 54), (49, 47, 67, 66), (59, 60, 50, 51), (91, 92, 78, 79)])
me_cylinder_001.polygons.foreach_set('use_smooth', [True] * 64)
me_cylinder_001.materials.append(mat_material_005)
me_cylinder_001.use_remesh_preserve_volume = False
me_cylinder_001.use_remesh_preserve_attributes = False
me_cylinder_001.use_mirror_vertex_groups = False
me_cylinder_001.update()
me_plane = bpy.data.meshes.new('Plane')
me_plane.from_pydata([(-1.0, -1.0, 0.0), (1.0, -1.0, 0.0), (-1.0, 1.0, 0.0), (1.0, 1.0, 0.0)], [], [(0, 1, 3, 2)])
me_plane.use_remesh_preserve_volume = False
me_plane.use_remesh_preserve_attributes = False
me_plane.use_mirror_vertex_groups = False
me_plane.update()

# ---- objects
ob_catcher_inside_002 = bpy.data.objects.new('Catcher_Inside.002', me_cylinder_009)
ob_note_colored = bpy.data.objects.new('Note_Colored', me_cylinder_004)
ob_catcher_inside_001 = bpy.data.objects.new('Catcher_Inside.001', me_cylinder_001)
ob_highway_preview = bpy.data.objects.new('Highway_Preview', me_plane)
ob_lamp = bpy.data.objects.new('Lamp', light_lamp)
ob_camera = bpy.data.objects.new('Camera', cam_camera)

# ---- transforms, parenting, visibility, modifiers, constraints
ob_catcher_inside_002.location = (0.0, 0.07519, 0.002772)
ob_catcher_inside_002.scale = (0.16, 0.16, 0.043)
ob_catcher_inside_002.lineart.crease_threshold = 0.0
_m = ob_catcher_inside_002.modifiers.new('Subsurf', 'SUBSURF')
_m.uv_smooth = 'PRESERVE_CORNERS'
_m.quality = 2
_m.levels = 2
_m.show_only_control_edges = False
ob_note_colored.location = (0.0, 0.07519, 0.00224)
ob_note_colored.scale = (0.16, 0.16, 0.043)
ob_note_colored.lineart.crease_threshold = 0.0
_m = ob_note_colored.modifiers.new('Subsurf', 'SUBSURF')
_m.uv_smooth = 'PRESERVE_CORNERS'
_m.quality = 2
_m.levels = 2
_m.show_only_control_edges = False
ob_catcher_inside_001.location = (0.0, 0.07519, 0.043)
ob_catcher_inside_001.scale = (0.16, 0.16, 0.043)
ob_catcher_inside_001.lineart.crease_threshold = 0.0
_m = ob_catcher_inside_001.modifiers.new('Subsurf', 'SUBSURF')
_m.uv_smooth = 'PRESERVE_CORNERS'
_m.quality = 2
_m.levels = 2
_m.show_only_control_edges = False
ob_highway_preview.location = (0.0, 0.0, 0.0)
ob_highway_preview.scale = (1.0, 4.213, 1.0)
ob_highway_preview.hide_viewport = True
ob_highway_preview.hide_render = True
ob_highway_preview.lineart.crease_threshold = 0.0
ob_lamp.location = (0.0, -0.08481, 0.7944)
ob_lamp.rotation_euler = (0.6503, 0.05522, 1.866)
ob_lamp.lock_rotations_4d = False
ob_lamp.empty_display_type = 'ARROWS'
ob_lamp.color = (0.0, 0.0, 0.0, 0.0)
ob_lamp.lineart.crease_threshold = 0.0
ob_camera.location = (0.0, -1.808, 1.818)
ob_camera.rotation_euler = (1.134, 0.0, 0.0)
ob_camera.lock_rotations_4d = False
ob_camera.empty_display_type = 'ARROWS'
ob_camera.color = (0.0, 0.0, 0.0, 0.0)
ob_camera.display_type = 'WIRE'
ob_camera.lineart.crease_threshold = 0.0

# ---- collection membership
col_collection_1.objects.link(ob_catcher_inside_002)
col_collection_1.objects.link(ob_note_colored)
col_collection_1.objects.link(ob_catcher_inside_001)
col_collection_1.objects.link(ob_highway_preview)
col_collection_1.objects.link(ob_lamp)
col_collection_1.objects.link(ob_camera)

# ---- scene / render settings (as saved in the file)
scene.camera = ob_camera
scene.frame_start = 1; scene.frame_end = 250; scene.frame_set(0)
scene.render.engine = 'BLENDER_EEVEE_NEXT'
scene.render.resolution_x = 865
scene.render.resolution_y = 865
scene.render.dither_intensity = 0.0
scene.render.film_transparent = True
scene.cycles.use_denoising = False
scene.cycles.samples = 128
scene.cycles.sampling_pattern = 'TABULATED_SOBOL'
scene.cycles.use_adaptive_sampling = False
scene.cycles.use_light_tree = False
scene.cycles.blur_glossy = 0.0
scene.cycles.sample_clamp_indirect = 0.0
scene.view_settings.view_transform = 'Standard'
bpy.context.view_layer.update()
